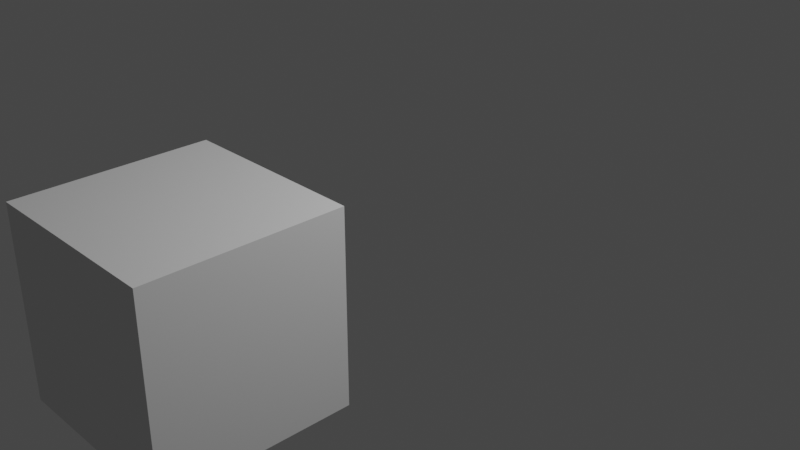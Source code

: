 # Source: sample-nearest-surface-v01.blend  (saved by Blender 3.4.6; exported with 4.5.12 LTS)
import bpy
from mathutils import Matrix  # noqa: F401  (used for matrix-valued properties, if any)

bpy.ops.wm.read_factory_settings(use_empty=True)
scene = bpy.context.scene
scene.name = 'Scene'

# ---- collections
col_collection = bpy.data.collections.new('Collection'); scene.collection.children.link(col_collection)

# ---- materials (node trees are filled in below, after node groups)
mat_material = bpy.data.materials.new('Material')
mat_material.alpha_threshold = 0.0
mat_material.use_transparent_shadow = False
mat_material.roughness = 0.5
mat_material.line_color = (0.0, 0.0, 0.0, 1.0)

# ---- node groups
ng_cube = bpy.data.node_groups.new('Cube', 'GeometryNodeTree')
_s = ng_cube.interface.new_socket(name='Geometry', in_out='OUTPUT', socket_type='NodeSocketGeometry')
_s = ng_cube.interface.new_socket(name='Geometry', in_out='INPUT', socket_type='NodeSocketGeometry')
ng_cube.is_modifier = True
# nodes of 'Cube' reference scene objects; filled in after objects exist
ng_plane = bpy.data.node_groups.new('Plane', 'GeometryNodeTree')
_s = ng_plane.interface.new_socket(name='Geometry', in_out='OUTPUT', socket_type='NodeSocketGeometry')
_s = ng_plane.interface.new_socket(name='Geometry', in_out='INPUT', socket_type='NodeSocketGeometry')
ng_plane.is_modifier = True
# nodes of 'Plane' reference scene objects; filled in after objects exist

# ---- material node trees
mat_material.use_nodes = True; mat_material.node_tree.nodes.clear()
_N = mat_material.node_tree.nodes; _L = mat_material.node_tree.links
n0 = _N.new('ShaderNodeOutputMaterial'); n0.name = 'Material Output'; n0.location = (300, 300)
n1 = _N.new('ShaderNodeBsdfPrincipled'); n1.name = 'Principled BSDF'; n1.location = (10, 300)
n1.distribution = 'GGX'
n1.subsurface_method = 'RANDOM_WALK_SKIN'
n1.inputs[3].default_value = 1.45
n1.inputs[27].default_value = (0.0, 0.0, 0.0, 1.0)
n1.inputs[28].default_value = 1.0
_L.new(n1.outputs[0], n0.inputs[0])
n0.is_active_output = True

# ---- world
world_world = bpy.data.worlds.new('World'); scene.world = world_world
world_world.use_nodes = True; world_world.node_tree.nodes.clear()
_N = world_world.node_tree.nodes; _L = world_world.node_tree.links
n0 = _N.new('ShaderNodeOutputWorld'); n0.name = 'World Output'; n0.location = (300, 300)
n1 = _N.new('ShaderNodeBackground'); n1.name = 'Background'; n1.location = (10, 300)
n1.inputs[0].default_value = (0.05088, 0.05088, 0.05088, 1.0)
_L.new(n1.outputs[0], n0.inputs[0])
n0.is_active_output = True
world_world.color = (0.05088, 0.05088, 0.05088)
world_world.use_sun_shadow = False
world_world.sun_shadow_jitter_overblur = 0.0

# ---- cameras
cam_camera = bpy.data.cameras.new('Camera')
cam_camera.clip_end = 100.0
cam_camera.ortho_scale = 7.314

# ---- lights
light_light = bpy.data.lights.new('Light', 'POINT')
light_light.transmission_factor = 0.0
light_light.energy = 1000.0
light_light.shadow_soft_size = 0.1
light_light.shadow_maximum_resolution = 0.006
light_light.use_absolute_resolution = True

# ---- meshes
me_cube = bpy.data.meshes.new('Cube')
me_cube.from_pydata([(1.0, 1.0, 1.0), (1.0, 1.0, -1.0), (1.0, -1.0, 1.0), (1.0, -1.0, -1.0), (-1.0, 1.0, 1.0), (-1.0, 1.0, -1.0), (-1.0, -1.0, 1.0), (-1.0, -1.0, -1.0)], [], [(0, 4, 6, 2), (3, 2, 6, 7), (7, 6, 4, 5), (5, 1, 3, 7), (1, 0, 2, 3), (5, 4, 0, 1)])
_uv = me_cube.uv_layers.new(name='UVMap')
_uv.uv.foreach_set('vector', [0.625, 0.5, 0.875, 0.5, 0.875, 0.75, 0.625, 0.75, 0.375, 0.75, 0.625, 0.75, 0.625, 1.0, 0.375, 1.0, 0.375, 0.0, 0.625, 0.0, 0.625, 0.25, 0.375, 0.25, 0.125, 0.5, 0.375, 0.5, 0.375, 0.75, 0.125, 0.75, 0.375, 0.5, 0.625, 0.5, 0.625, 0.75, 0.375, 0.75, 0.375, 0.25, 0.625, 0.25, 0.625, 0.5, 0.375, 0.5])
me_cube.materials.append(mat_material)
me_cube.use_mirror_vertex_groups = False
me_cube.update()
me_cube_001 = bpy.data.meshes.new('Cube.001')
me_cube_001.from_pydata([(-1.0, -1.0, -1.0), (-1.0, -1.0, 1.0), (-1.0, 1.0, -1.0), (-1.0, 1.0, 1.0), (1.0, -1.0, -1.0), (1.0, -1.0, 1.0), (1.0, 1.0, -1.0), (1.0, 1.0, 1.0)], [], [(0, 1, 3, 2), (2, 3, 7, 6), (6, 7, 5, 4), (4, 5, 1, 0), (2, 6, 4, 0), (7, 3, 1, 5)])
_uv = me_cube_001.uv_layers.new(name='UVMap')
_uv.uv.foreach_set('vector', [0.375, 0.0, 0.625, 0.0, 0.625, 0.25, 0.375, 0.25, 0.375, 0.25, 0.625, 0.25, 0.625, 0.5, 0.375, 0.5, 0.375, 0.5, 0.625, 0.5, 0.625, 0.75, 0.375, 0.75, 0.375, 0.75, 0.625, 0.75, 0.625, 1.0, 0.375, 1.0, 0.125, 0.5, 0.375, 0.5, 0.375, 0.75, 0.125, 0.75, 0.625, 0.5, 0.875, 0.5, 0.875, 0.75, 0.625, 0.75])
me_cube_001.update()
me_plane = bpy.data.meshes.new('Plane')
me_plane.from_pydata([(-1.0, -1.0, 0.0), (1.0, -1.0, 0.0), (-1.0, 1.0, 0.0), (1.0, 1.0, 0.0)], [], [(0, 1, 3, 2)])
_uv = me_plane.uv_layers.new(name='UVMap')
_uv.uv.foreach_set('vector', [0.0, 0.0, 1.0, 0.0, 1.0, 1.0, 0.0, 1.0])
me_plane.update()
me_plane_001 = bpy.data.meshes.new('Plane.001')
me_plane_001.from_pydata([(-1.0, -1.0, 0.0), (1.0, -1.0, 0.0), (-1.0, 1.0, 0.0), (1.0, 1.0, 0.0)], [], [(0, 1, 3, 2)])
_uv = me_plane_001.uv_layers.new(name='UVMap')
_uv.uv.foreach_set('vector', [0.0, 0.0, 1.0, 0.0, 1.0, 1.0, 0.0, 1.0])
me_plane_001.update()

# ---- objects
ob_cube = bpy.data.objects.new('Cube', me_cube)
ob_light = bpy.data.objects.new('Light', light_light)
ob_camera = bpy.data.objects.new('Camera', cam_camera)
ob_cube_001 = bpy.data.objects.new('Cube.001', me_cube_001)
ob_plane = bpy.data.objects.new('Plane', me_plane)
ob_plane_001 = bpy.data.objects.new('Plane.001', me_plane_001)
_N = ng_cube.nodes; _L = ng_cube.links
n0 = _N.new('NodeGroupOutput'); n0.name = 'Group Output'; n0.location = (431, -26)
n1 = _N.new('GeometryNodeSampleNearestSurface'); n1.name = 'Sample Nearest Surface'; n1.location = (-108, -185)
n1.data_type = 'FLOAT_VECTOR'
n2 = _N.new('GeometryNodeInputPosition'); n2.name = 'Position'; n2.location = (-326, -407)
n2.width = 128
n3 = _N.new('GeometryNodeSetPosition'); n3.name = 'Set Position'; n3.location = (157, 12)
n4 = _N.new('NodeGroupInput'); n4.name = 'Group Input'; n4.location = (-340, 0)
n5 = _N.new('GeometryNodeObjectInfo'); n5.name = 'Object Info'; n5.location = (-335, -166)
n5.transform_space = 'RELATIVE'
n5.inputs[0].default_value = ob_cube_001
_L.new(n3.outputs[0], n0.inputs[0])
_L.new(n5.outputs[4], n1.inputs[0])
_L.new(n4.outputs[0], n3.inputs[0])
_L.new(n1.outputs[0], n3.inputs[2])
_L.new(n2.outputs[0], n1.inputs[1])
n0.is_active_output = True
_N = ng_plane.nodes; _L = ng_plane.links
n0 = _N.new('NodeGroupOutput'); n0.name = 'Group Output'; n0.location = (431, -26)
n1 = _N.new('GeometryNodeSetPosition'); n1.name = 'Set Position'; n1.location = (157, 12)
n2 = _N.new('NodeGroupInput'); n2.name = 'Group Input'; n2.location = (-340, 0)
n3 = _N.new('GeometryNodeSampleIndex'); n3.name = 'Sample Index'; n3.location = (105, -257)
n3.data_type = 'FLOAT_VECTOR'
n4 = _N.new('GeometryNodeSampleNearestSurface'); n4.name = 'Sample Nearest Surface'; n4.location = (-108, -185)
n4.data_type = 'FLOAT_VECTOR'
n5 = _N.new('GeometryNodeInputPosition'); n5.name = 'Position'; n5.location = (-341, -385)
n5.width = 128
n6 = _N.new('GeometryNodeViewer'); n6.name = 'Viewer'; n6.location = (374, -283)
n6.data_type = 'FLOAT_VECTOR'
n7 = _N.new('GeometryNodeSampleIndex'); n7.name = 'Sample Index.001'; n7.location = (102, -488)
n8 = _N.new('GeometryNodeObjectInfo'); n8.name = 'Object Info'; n8.location = (-342, -179)
n8.transform_space = 'RELATIVE'
n8.inputs[0].default_value = ob_plane_001
n9 = _N.new('FunctionNodeInputInt'); n9.name = 'Integer'; n9.location = (-164, -531)
n9.outputs[0].default_value = 0
n10 = _N.new('GeometryNodeInputPosition'); n10.name = 'Position.001'; n10.location = (-166, -641)
n11 = _N.new('GeometryNodeViewer'); n11.name = 'Viewer.001'; n11.location = (374, -419)
_L.new(n1.outputs[0], n0.inputs[0])
_L.new(n2.outputs[0], n1.inputs[0])
_L.new(n4.outputs[0], n1.inputs[2])
_L.new(n5.outputs[0], n4.inputs[1])
_L.new(n8.outputs[4], n4.inputs[0])
_L.new(n8.outputs[4], n3.inputs[0])
_L.new(n4.outputs[0], n3.inputs[1])
_L.new(n3.outputs[0], n6.inputs[1])
_L.new(n9.outputs[0], n3.inputs[2])
_L.new(n9.outputs[0], n7.inputs[2])
_L.new(n8.outputs[4], n7.inputs[0])
_L.new(n10.outputs[0], n7.inputs[1])
_L.new(n7.outputs[0], n11.inputs[1])
n0.is_active_output = True

# ---- transforms, parenting, visibility, modifiers, constraints
ob_cube.location = (0.0, 0.0, 0.0)
ob_cube.lock_rotations_4d = False
ob_cube.empty_display_type = 'ARROWS'
ob_cube.lineart.crease_threshold = 0.0
_m = ob_cube.modifiers.new('GeometryNodes', 'NODES')
_m.node_group = ng_cube
ob_light.location = (4.076, 1.005, 5.904)
ob_light.rotation_euler = (0.6503, 0.05522, 1.866)
ob_light.lock_rotations_4d = False
ob_light.empty_display_type = 'ARROWS'
ob_light.color = (0.0, 0.0, 0.0, 0.0)
ob_light.lineart.crease_threshold = 0.0
ob_camera.location = (7.359, -6.926, 4.958)
ob_camera.rotation_euler = (1.109, 0.0, 0.8149)
ob_camera.lock_rotations_4d = False
ob_camera.empty_display_type = 'ARROWS'
ob_camera.color = (0.0, 0.0, 0.0, 0.0)
ob_camera.display_type = 'WIRE'
ob_camera.lineart.crease_threshold = 0.0
ob_cube_001.location = (0.0, -2.566, 0.0)
ob_plane.location = (-10.0, -1.0, 0.0)
_m = ob_plane.modifiers.new('GeometryNodes', 'NODES')
_m.node_group = ng_plane
ob_plane_001.location = (-10.0, -2.501, 0.0)
ob_plane_001.rotation_euler = (2.356, -0.0, 0.0)

# ---- collection membership
col_collection.objects.link(ob_cube)
col_collection.objects.link(ob_light)
col_collection.objects.link(ob_camera)
col_collection.objects.link(ob_cube_001)
col_collection.objects.link(ob_plane)
col_collection.objects.link(ob_plane_001)

# ---- scene / render settings (as saved in the file)
scene.camera = ob_camera
scene.frame_start = 1; scene.frame_end = 250; scene.frame_set(1)
scene.render.engine = 'BLENDER_EEVEE_NEXT'
scene.cycles.sampling_pattern = 'TABULATED_SOBOL'
scene.cycles.use_light_tree = False
scene.view_settings.view_transform = 'Filmic'
bpy.context.view_layer.update()
